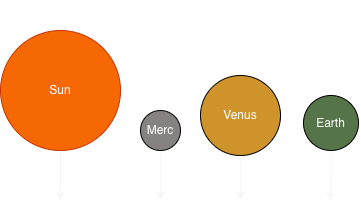

The diagram above was exported from draw.io. Its source (the exported page's mxGraphModel, read from the mxfile embedded in the PNG):
<mxGraphModel dx="2052" dy="1114" grid="1" gridSize="10" guides="1" tooltips="1" connect="1" arrows="1" fold="1" page="1" pageScale="1" pageWidth="850" pageHeight="1100" background="none" math="0" shadow="0">
  <root>
    <mxCell id="0" />
    <mxCell id="1" parent="0" />
    <mxCell id="nrlKAhQ_r9Z35rqxgaAa-17" edge="1" parent="1" source="nrlKAhQ_r9Z35rqxgaAa-18" style="edgeStyle=orthogonalEdgeStyle;rounded=0;orthogonalLoop=1;jettySize=auto;html=1;fontColor=none;labelBackgroundColor=none;noLabel=1;strokeColor=#F7F7F7;">
      <mxGeometry relative="1" as="geometry">
        <mxPoint x="210" y="380" as="targetPoint" />
      </mxGeometry>
    </mxCell>
    <mxCell id="nrlKAhQ_r9Z35rqxgaAa-18" parent="1" style="ellipse;whiteSpace=wrap;html=1;aspect=fixed;fillColor=#F66803;fontColor=#FFFFFF;strokeColor=#C73500;" value="Sun" vertex="1">
      <mxGeometry height="120" width="120" x="150" y="210" as="geometry" />
    </mxCell>
    <mxCell id="nrlKAhQ_r9Z35rqxgaAa-19" parent="1" style="text;html=1;whiteSpace=wrap;strokeColor=none;fillColor=none;align=center;verticalAlign=middle;rounded=0;fontColor=#FFFFFF;" value="r = 60px" vertex="1">
      <mxGeometry height="30" width="60" x="180" y="180" as="geometry" />
    </mxCell>
    <mxCell id="nrlKAhQ_r9Z35rqxgaAa-20" edge="1" parent="1" source="nrlKAhQ_r9Z35rqxgaAa-21" style="edgeStyle=orthogonalEdgeStyle;rounded=0;orthogonalLoop=1;jettySize=auto;html=1;fontColor=none;labelBackgroundColor=none;noLabel=1;strokeColor=#F7F7F7;">
      <mxGeometry relative="1" as="geometry">
        <mxPoint x="310" y="380" as="targetPoint" />
      </mxGeometry>
    </mxCell>
    <mxCell id="nrlKAhQ_r9Z35rqxgaAa-21" parent="1" style="ellipse;whiteSpace=wrap;html=1;aspect=fixed;fillColor=#878282;fontColor=#FFFFFF;" value="Merc" vertex="1">
      <mxGeometry height="40" width="40" x="290" y="290" as="geometry" />
    </mxCell>
    <mxCell id="nrlKAhQ_r9Z35rqxgaAa-22" parent="1" style="text;html=1;whiteSpace=wrap;strokeColor=none;fillColor=none;align=center;verticalAlign=middle;rounded=0;fontColor=#FFFFFF;" value="r = 20px" vertex="1">
      <mxGeometry height="30" width="60" x="280" y="260" as="geometry" />
    </mxCell>
    <mxCell id="nrlKAhQ_r9Z35rqxgaAa-23" edge="1" parent="1" style="endArrow=none;html=1;rounded=0;fontColor=#000000;strokeColor=#FFFFFF;" value="">
      <mxGeometry height="50" relative="1" width="50" as="geometry">
        <mxPoint x="210" y="380" as="sourcePoint" />
        <mxPoint x="480" y="380" as="targetPoint" />
      </mxGeometry>
    </mxCell>
    <mxCell id="nrlKAhQ_r9Z35rqxgaAa-24" connectable="0" parent="nrlKAhQ_r9Z35rqxgaAa-23" style="edgeLabel;html=1;align=center;verticalAlign=middle;resizable=0;points=[];fontColor=#FFFFFF;labelBackgroundColor=none;" value="100px" vertex="1">
      <mxGeometry relative="1" x="-0.6222" y="-1" as="geometry">
        <mxPoint y="9" as="offset" />
      </mxGeometry>
    </mxCell>
    <mxCell id="nrlKAhQ_r9Z35rqxgaAa-25" connectable="0" parent="nrlKAhQ_r9Z35rqxgaAa-23" style="edgeLabel;html=1;align=center;verticalAlign=middle;resizable=0;points=[];fontColor=#FFFFFF;labelBackgroundColor=none;" value="80px" vertex="1">
      <mxGeometry relative="1" y="1" as="geometry">
        <mxPoint x="5" y="11" as="offset" />
      </mxGeometry>
    </mxCell>
    <mxCell id="nrlKAhQ_r9Z35rqxgaAa-26" connectable="0" parent="nrlKAhQ_r9Z35rqxgaAa-23" style="edgeLabel;html=1;align=center;verticalAlign=middle;resizable=0;points=[];fontColor=#FFFFFF;labelBackgroundColor=none;" value="90px" vertex="1">
      <mxGeometry relative="1" x="0.6667" y="-1" as="geometry">
        <mxPoint y="9" as="offset" />
      </mxGeometry>
    </mxCell>
    <mxCell id="nrlKAhQ_r9Z35rqxgaAa-27" edge="1" parent="1" source="nrlKAhQ_r9Z35rqxgaAa-28" style="edgeStyle=orthogonalEdgeStyle;rounded=0;orthogonalLoop=1;jettySize=auto;html=1;fontColor=none;labelBackgroundColor=none;noLabel=1;strokeColor=#F7F7F7;">
      <mxGeometry relative="1" as="geometry">
        <mxPoint x="390" y="380" as="targetPoint" />
      </mxGeometry>
    </mxCell>
    <mxCell id="nrlKAhQ_r9Z35rqxgaAa-28" parent="1" style="ellipse;whiteSpace=wrap;html=1;aspect=fixed;fillColor=#CE932B;fontColor=#FFFFFF;" value="Venus" vertex="1">
      <mxGeometry height="80" width="80" x="350" y="255" as="geometry" />
    </mxCell>
    <mxCell id="nrlKAhQ_r9Z35rqxgaAa-29" parent="1" style="text;html=1;whiteSpace=wrap;strokeColor=none;fillColor=none;align=center;verticalAlign=middle;rounded=0;fontColor=#FFFFFF;" value="r = 40px" vertex="1">
      <mxGeometry height="30" width="60" x="360" y="225" as="geometry" />
    </mxCell>
    <mxCell id="nrlKAhQ_r9Z35rqxgaAa-30" edge="1" parent="1" source="nrlKAhQ_r9Z35rqxgaAa-31" style="edgeStyle=orthogonalEdgeStyle;rounded=0;orthogonalLoop=1;jettySize=auto;html=1;fontColor=none;labelBackgroundColor=none;noLabel=1;strokeColor=#F7F7F7;">
      <mxGeometry relative="1" as="geometry">
        <mxPoint x="480" y="380" as="targetPoint" />
      </mxGeometry>
    </mxCell>
    <mxCell id="nrlKAhQ_r9Z35rqxgaAa-31" parent="1" style="ellipse;whiteSpace=wrap;html=1;aspect=fixed;fillColor=#557448;fontColor=#FFFFFF;" value="Earth" vertex="1">
      <mxGeometry height="55" width="55" x="453" y="275" as="geometry" />
    </mxCell>
    <mxCell id="nrlKAhQ_r9Z35rqxgaAa-32" parent="1" style="text;html=1;whiteSpace=wrap;strokeColor=none;fillColor=none;align=center;verticalAlign=middle;rounded=0;fontColor=#FFFFFF;" value="r = 30px" vertex="1">
      <mxGeometry height="30" width="60" x="450.5" y="245" as="geometry" />
    </mxCell>
  </root>
</mxGraphModel>